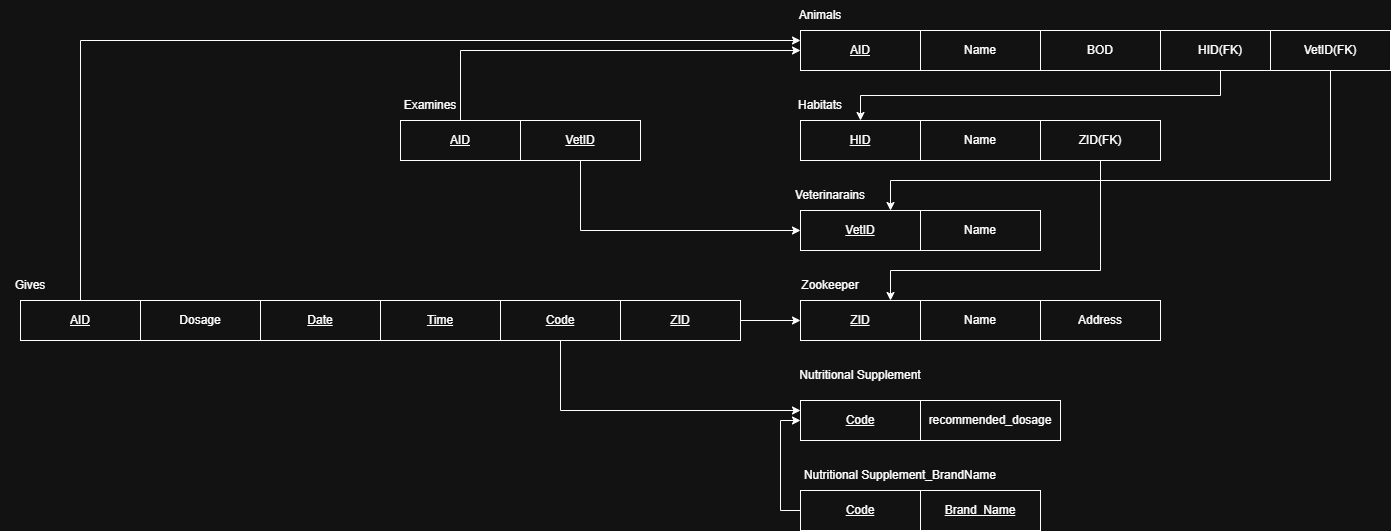

The diagram above was exported from draw.io. Its source (the exported page's mxGraphModel, read from the mxfile embedded in the PNG):
<mxGraphModel dx="2131" dy="660" grid="1" gridSize="10" guides="1" tooltips="1" connect="1" arrows="1" fold="1" page="1" pageScale="1" pageWidth="850" pageHeight="1100" math="0" shadow="0">
  <root>
    <mxCell id="0" />
    <mxCell id="1" parent="0" />
    <mxCell id="rbB27MoDypUniSTwzD3L-1" parent="1" style="text;html=1;whiteSpace=wrap;strokeColor=none;fillColor=none;align=center;verticalAlign=middle;rounded=0;" value="Animals" vertex="1">
      <mxGeometry height="30" width="60" x="70" y="40" as="geometry" />
    </mxCell>
    <mxCell id="rbB27MoDypUniSTwzD3L-2" parent="1" style="rounded=0;whiteSpace=wrap;html=1;" value="&lt;u&gt;AID&lt;/u&gt;" vertex="1">
      <mxGeometry height="40" width="120" x="80" y="70" as="geometry" />
    </mxCell>
    <mxCell id="rbB27MoDypUniSTwzD3L-3" parent="1" style="rounded=0;whiteSpace=wrap;html=1;" value="Name" vertex="1">
      <mxGeometry height="40" width="120" x="200" y="70" as="geometry" />
    </mxCell>
    <mxCell id="rbB27MoDypUniSTwzD3L-4" parent="1" style="rounded=0;whiteSpace=wrap;html=1;" value="BOD" vertex="1">
      <mxGeometry height="40" width="120" x="320" y="70" as="geometry" />
    </mxCell>
    <mxCell id="rbB27MoDypUniSTwzD3L-5" parent="1" style="rounded=0;whiteSpace=wrap;html=1;" value="Address" vertex="1">
      <mxGeometry height="40" width="120" x="320" y="340" as="geometry" />
    </mxCell>
    <mxCell id="rbB27MoDypUniSTwzD3L-6" parent="1" style="text;html=1;whiteSpace=wrap;strokeColor=none;fillColor=none;align=center;verticalAlign=middle;rounded=0;" value="Habitats" vertex="1">
      <mxGeometry height="30" width="60" x="70" y="130" as="geometry" />
    </mxCell>
    <mxCell id="rbB27MoDypUniSTwzD3L-7" parent="1" style="rounded=0;whiteSpace=wrap;html=1;" value="&lt;u&gt;HID&lt;/u&gt;" vertex="1">
      <mxGeometry height="40" width="120" x="80" y="160" as="geometry" />
    </mxCell>
    <mxCell id="rbB27MoDypUniSTwzD3L-8" parent="1" style="rounded=0;whiteSpace=wrap;html=1;" value="Name" vertex="1">
      <mxGeometry height="40" width="120" x="200" y="160" as="geometry" />
    </mxCell>
    <mxCell id="rbB27MoDypUniSTwzD3L-9" parent="1" style="text;html=1;whiteSpace=wrap;strokeColor=none;fillColor=none;align=center;verticalAlign=middle;rounded=0;" value="Veterinarains" vertex="1">
      <mxGeometry height="30" width="60" x="80" y="220" as="geometry" />
    </mxCell>
    <mxCell id="rbB27MoDypUniSTwzD3L-10" parent="1" style="rounded=0;whiteSpace=wrap;html=1;" value="&lt;u&gt;VetID&lt;/u&gt;" vertex="1">
      <mxGeometry height="40" width="120" x="80" y="250" as="geometry" />
    </mxCell>
    <mxCell id="rbB27MoDypUniSTwzD3L-11" parent="1" style="rounded=0;whiteSpace=wrap;html=1;" value="Name" vertex="1">
      <mxGeometry height="40" width="120" x="200" y="250" as="geometry" />
    </mxCell>
    <mxCell id="rbB27MoDypUniSTwzD3L-12" parent="1" style="text;html=1;whiteSpace=wrap;strokeColor=none;fillColor=none;align=center;verticalAlign=middle;rounded=0;" value="Zookeeper" vertex="1">
      <mxGeometry height="30" width="60" x="80" y="310" as="geometry" />
    </mxCell>
    <mxCell id="rbB27MoDypUniSTwzD3L-13" parent="1" style="rounded=0;whiteSpace=wrap;html=1;" value="&lt;u&gt;ZID&lt;/u&gt;" vertex="1">
      <mxGeometry height="40" width="120" x="80" y="340" as="geometry" />
    </mxCell>
    <mxCell id="rbB27MoDypUniSTwzD3L-14" parent="1" style="rounded=0;whiteSpace=wrap;html=1;" value="Name" vertex="1">
      <mxGeometry height="40" width="120" x="200" y="340" as="geometry" />
    </mxCell>
    <mxCell id="rbB27MoDypUniSTwzD3L-15" parent="1" style="text;html=1;whiteSpace=wrap;strokeColor=none;fillColor=none;align=center;verticalAlign=middle;rounded=0;" value="Nutritional Supplement" vertex="1">
      <mxGeometry height="30" width="140" x="70" y="400" as="geometry" />
    </mxCell>
    <mxCell id="rbB27MoDypUniSTwzD3L-16" parent="1" style="rounded=0;whiteSpace=wrap;html=1;" value="&lt;u&gt;Code&lt;/u&gt;" vertex="1">
      <mxGeometry height="40" width="120" x="80" y="440" as="geometry" />
    </mxCell>
    <mxCell id="rbB27MoDypUniSTwzD3L-17" parent="1" style="rounded=0;whiteSpace=wrap;html=1;" value="recommended_dosage" vertex="1">
      <mxGeometry height="40" width="140" x="200" y="440" as="geometry" />
    </mxCell>
    <mxCell id="rbB27MoDypUniSTwzD3L-18" parent="1" style="text;html=1;whiteSpace=wrap;strokeColor=none;fillColor=none;align=center;verticalAlign=middle;rounded=0;" value="Nutritional Supplement_BrandName" vertex="1">
      <mxGeometry height="30" width="200" x="80" y="500" as="geometry" />
    </mxCell>
    <mxCell id="rbB27MoDypUniSTwzD3L-21" edge="1" parent="1" source="rbB27MoDypUniSTwzD3L-19" style="edgeStyle=orthogonalEdgeStyle;rounded=0;orthogonalLoop=1;jettySize=auto;html=1;exitX=0;exitY=0.5;exitDx=0;exitDy=0;entryX=0;entryY=0.5;entryDx=0;entryDy=0;" target="rbB27MoDypUniSTwzD3L-16">
      <mxGeometry relative="1" as="geometry" />
    </mxCell>
    <mxCell id="rbB27MoDypUniSTwzD3L-19" parent="1" style="rounded=0;whiteSpace=wrap;html=1;" value="&lt;u&gt;Code&lt;/u&gt;" vertex="1">
      <mxGeometry height="40" width="120" x="80" y="530" as="geometry" />
    </mxCell>
    <mxCell id="rbB27MoDypUniSTwzD3L-20" parent="1" style="rounded=0;whiteSpace=wrap;html=1;" value="&lt;u&gt;Brand_Name&lt;/u&gt;" vertex="1">
      <mxGeometry height="40" width="120" x="200" y="530" as="geometry" />
    </mxCell>
    <mxCell id="rbB27MoDypUniSTwzD3L-24" edge="1" parent="1" source="rbB27MoDypUniSTwzD3L-22" style="edgeStyle=orthogonalEdgeStyle;rounded=0;orthogonalLoop=1;jettySize=auto;html=1;exitX=0.5;exitY=1;exitDx=0;exitDy=0;entryX=0.5;entryY=0;entryDx=0;entryDy=0;" target="rbB27MoDypUniSTwzD3L-7">
      <mxGeometry relative="1" as="geometry" />
    </mxCell>
    <mxCell id="rbB27MoDypUniSTwzD3L-22" parent="1" style="rounded=0;whiteSpace=wrap;html=1;" value="HID(FK)" vertex="1">
      <mxGeometry height="40" width="120" x="440" y="70" as="geometry" />
    </mxCell>
    <mxCell id="rbB27MoDypUniSTwzD3L-26" edge="1" parent="1" source="rbB27MoDypUniSTwzD3L-23" style="edgeStyle=orthogonalEdgeStyle;rounded=0;orthogonalLoop=1;jettySize=auto;html=1;exitX=0.5;exitY=1;exitDx=0;exitDy=0;entryX=0.75;entryY=0;entryDx=0;entryDy=0;" target="rbB27MoDypUniSTwzD3L-10">
      <mxGeometry relative="1" as="geometry">
        <Array as="points">
          <mxPoint x="610" y="220" />
          <mxPoint x="170" y="220" />
        </Array>
      </mxGeometry>
    </mxCell>
    <mxCell id="rbB27MoDypUniSTwzD3L-23" parent="1" style="rounded=0;whiteSpace=wrap;html=1;" value="VetID(FK)" vertex="1">
      <mxGeometry height="40" width="120" x="550" y="70" as="geometry" />
    </mxCell>
    <mxCell id="rbB27MoDypUniSTwzD3L-29" edge="1" parent="1" source="rbB27MoDypUniSTwzD3L-27" style="edgeStyle=orthogonalEdgeStyle;rounded=0;orthogonalLoop=1;jettySize=auto;html=1;exitX=0.5;exitY=1;exitDx=0;exitDy=0;entryX=0.75;entryY=0;entryDx=0;entryDy=0;" target="rbB27MoDypUniSTwzD3L-13">
      <mxGeometry relative="1" as="geometry">
        <Array as="points">
          <mxPoint x="380" y="310" />
          <mxPoint x="170" y="310" />
        </Array>
      </mxGeometry>
    </mxCell>
    <mxCell id="rbB27MoDypUniSTwzD3L-27" parent="1" style="rounded=0;whiteSpace=wrap;html=1;" value="ZID(FK)" vertex="1">
      <mxGeometry height="40" width="120" x="320" y="160" as="geometry" />
    </mxCell>
    <mxCell id="rbB27MoDypUniSTwzD3L-34" edge="1" parent="1" source="rbB27MoDypUniSTwzD3L-30" style="edgeStyle=orthogonalEdgeStyle;rounded=0;orthogonalLoop=1;jettySize=auto;html=1;exitX=0.5;exitY=0;exitDx=0;exitDy=0;entryX=0;entryY=0.5;entryDx=0;entryDy=0;" target="rbB27MoDypUniSTwzD3L-2">
      <mxGeometry relative="1" as="geometry" />
    </mxCell>
    <mxCell id="rbB27MoDypUniSTwzD3L-30" parent="1" style="rounded=0;whiteSpace=wrap;html=1;" value="&lt;u&gt;AID&lt;/u&gt;" vertex="1">
      <mxGeometry height="40" width="120" x="-320" y="160" as="geometry" />
    </mxCell>
    <mxCell id="rbB27MoDypUniSTwzD3L-33" edge="1" parent="1" source="rbB27MoDypUniSTwzD3L-31" style="edgeStyle=orthogonalEdgeStyle;rounded=0;orthogonalLoop=1;jettySize=auto;html=1;exitX=0.5;exitY=1;exitDx=0;exitDy=0;entryX=0;entryY=0.5;entryDx=0;entryDy=0;" target="rbB27MoDypUniSTwzD3L-10">
      <mxGeometry relative="1" as="geometry" />
    </mxCell>
    <mxCell id="rbB27MoDypUniSTwzD3L-31" parent="1" style="rounded=0;whiteSpace=wrap;html=1;" value="&lt;u&gt;VetID&lt;/u&gt;" vertex="1">
      <mxGeometry height="40" width="120" x="-200" y="160" as="geometry" />
    </mxCell>
    <mxCell id="rbB27MoDypUniSTwzD3L-32" parent="1" style="text;html=1;whiteSpace=wrap;strokeColor=none;fillColor=none;align=center;verticalAlign=middle;rounded=0;" value="Examines" vertex="1">
      <mxGeometry height="30" width="60" x="-320" y="130" as="geometry" />
    </mxCell>
    <mxCell id="rbB27MoDypUniSTwzD3L-35" parent="1" style="text;html=1;whiteSpace=wrap;strokeColor=none;fillColor=none;align=center;verticalAlign=middle;rounded=0;" value="Gives" vertex="1">
      <mxGeometry height="30" width="60" x="-720" y="310" as="geometry" />
    </mxCell>
    <mxCell id="rbB27MoDypUniSTwzD3L-36" parent="1" style="rounded=0;whiteSpace=wrap;html=1;" value="&lt;u&gt;Date&lt;/u&gt;" vertex="1">
      <mxGeometry height="40" width="120" x="-460" y="340" as="geometry" />
    </mxCell>
    <mxCell id="rbB27MoDypUniSTwzD3L-37" parent="1" style="rounded=0;whiteSpace=wrap;html=1;" value="&lt;u&gt;Time&lt;/u&gt;" vertex="1">
      <mxGeometry height="40" width="120" x="-340" y="340" as="geometry" />
    </mxCell>
    <mxCell id="rbB27MoDypUniSTwzD3L-44" edge="1" parent="1" source="rbB27MoDypUniSTwzD3L-38" style="edgeStyle=orthogonalEdgeStyle;rounded=0;orthogonalLoop=1;jettySize=auto;html=1;exitX=0.5;exitY=1;exitDx=0;exitDy=0;entryX=0;entryY=0.25;entryDx=0;entryDy=0;" target="rbB27MoDypUniSTwzD3L-16">
      <mxGeometry relative="1" as="geometry" />
    </mxCell>
    <mxCell id="rbB27MoDypUniSTwzD3L-38" parent="1" style="rounded=0;whiteSpace=wrap;html=1;" value="&lt;u&gt;Code&lt;/u&gt;" vertex="1">
      <mxGeometry height="40" width="120" x="-220" y="340" as="geometry" />
    </mxCell>
    <mxCell id="rbB27MoDypUniSTwzD3L-43" edge="1" parent="1" source="rbB27MoDypUniSTwzD3L-39" style="edgeStyle=orthogonalEdgeStyle;rounded=0;orthogonalLoop=1;jettySize=auto;html=1;exitX=1;exitY=0.5;exitDx=0;exitDy=0;entryX=0;entryY=0.5;entryDx=0;entryDy=0;" target="rbB27MoDypUniSTwzD3L-13">
      <mxGeometry relative="1" as="geometry" />
    </mxCell>
    <mxCell id="rbB27MoDypUniSTwzD3L-39" parent="1" style="rounded=0;whiteSpace=wrap;html=1;" value="&lt;u&gt;ZID&lt;/u&gt;" vertex="1">
      <mxGeometry height="40" width="120" x="-100" y="340" as="geometry" />
    </mxCell>
    <mxCell id="rbB27MoDypUniSTwzD3L-42" edge="1" parent="1" source="rbB27MoDypUniSTwzD3L-40" style="edgeStyle=orthogonalEdgeStyle;rounded=0;orthogonalLoop=1;jettySize=auto;html=1;exitX=0.5;exitY=0;exitDx=0;exitDy=0;entryX=0;entryY=0.25;entryDx=0;entryDy=0;" target="rbB27MoDypUniSTwzD3L-2">
      <mxGeometry relative="1" as="geometry" />
    </mxCell>
    <mxCell id="rbB27MoDypUniSTwzD3L-40" parent="1" style="rounded=0;whiteSpace=wrap;html=1;" value="&lt;u&gt;AID&lt;/u&gt;" vertex="1">
      <mxGeometry height="40" width="120" x="-700" y="340" as="geometry" />
    </mxCell>
    <mxCell id="rbB27MoDypUniSTwzD3L-41" parent="1" style="rounded=0;whiteSpace=wrap;html=1;" value="Dosage" vertex="1">
      <mxGeometry height="40" width="120" x="-580" y="340" as="geometry" />
    </mxCell>
  </root>
</mxGraphModel>